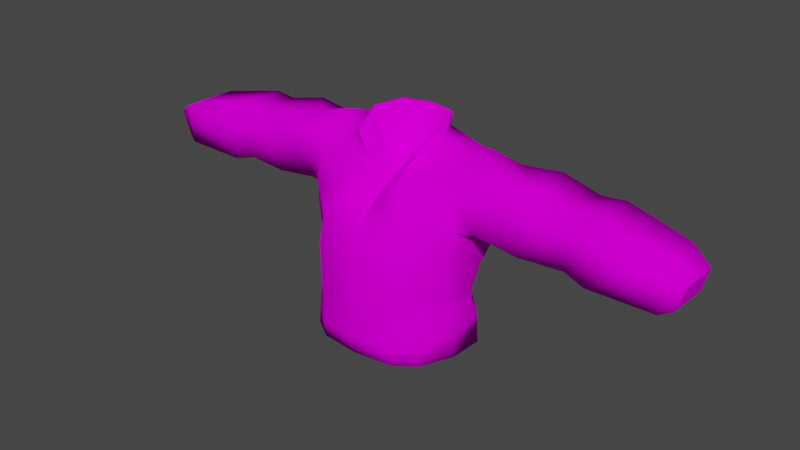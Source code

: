 # Source: blender_rcm_2.blend  (saved by Blender 2.93.21; exported with 4.5.12 LTS)
import bpy
from mathutils import Matrix  # noqa: F401  (used for matrix-valued properties, if any)

bpy.ops.wm.read_factory_settings(use_empty=True)
scene = bpy.context.scene
scene.name = 'Scene'

# ---- collections
col_collection = bpy.data.collections.new('Collection'); scene.collection.children.link(col_collection)

# ---- images (referenced by path relative to the original .blend; pixels are not part of the script)
import os
ASSET_DIR = os.environ.get("B2B_ASSET_DIR", "")  # directory of the original .blend (textures are referenced by path, not embedded)
HERE = os.path.dirname(os.path.abspath(__file__))  # packed textures are extracted next to this script under _unpacked/

def load_image(name, relpath, width, height, colorspace="sRGB"):
    """Load a texture the original file referenced (path relative to the .blend, or extracted next to this script)."""
    p = next((c for c in (os.path.join(HERE, relpath), os.path.join(ASSET_DIR, relpath)) if relpath and os.path.exists(c)), "")
    if p:
        img = bpy.data.images.load(p, check_existing=True)
        img.name = name
    else:  # same state as the original file: an image datablock whose file is absent (Cycles renders it pink)
        img = bpy.data.images.new(name, width, height)
        img.source = "FILE"
        img.filepath = "//" + (relpath or name)
    img.colorspace_settings.name = colorspace
    return img
img_flight_jacket_psd = load_image('Flight Jacket.psd', 'Textures/Flight Jacket.psd', 1024, 1024, 'sRGB')

# ---- materials (node trees are filled in below, after node groups)
mat_07___defaultlll_001 = bpy.data.materials.new('_07___Defaultlll.001')
mat_07___defaultlll_001.use_transparent_shadow = False
mat_07___defaultlll_001.roughness = 0.5
mat_07___defaultlll_001.specular_intensity = 0.0

# ---- material node trees
mat_07___defaultlll_001.use_nodes = True; mat_07___defaultlll_001.node_tree.nodes.clear()
_N = mat_07___defaultlll_001.node_tree.nodes; _L = mat_07___defaultlll_001.node_tree.links
n0 = _N.new('ShaderNodeBsdfPrincipled'); n0.name = 'Principled BSDF'; n0.location = (10, 300)
n0.distribution = 'GGX'
n0.subsurface_method = 'BURLEY'
n0.inputs[3].default_value = 1.45
n0.inputs[13].default_value = 0.0
n0.inputs[27].default_value = (0.0, 0.0, 0.0, 1.0)
n0.inputs[28].default_value = 1.0
n1 = _N.new('ShaderNodeOutputMaterial'); n1.name = 'Material Output'; n1.location = (300, 300)
n2 = _N.new('ShaderNodeNormalMap'); n2.name = 'Normal Map'; n2.location = (-300, -300)
n2.label = 'Normal/Map'
n2.inputs[0].default_value = 0.0
n3 = _N.new('ShaderNodeTexImage'); n3.name = 'Image Texture'; n3.location = (-300, 600)
n3.image = img_flight_jacket_psd
_L.new(n0.outputs[0], n1.inputs[0])
_L.new(n2.outputs[0], n0.inputs[5])
_L.new(n3.outputs[0], n0.inputs[0])
n1.is_active_output = True

# ---- world
world_world = bpy.data.worlds.new('World'); scene.world = world_world
world_world.use_nodes = True; world_world.node_tree.nodes.clear()
_N = world_world.node_tree.nodes; _L = world_world.node_tree.links
n0 = _N.new('ShaderNodeOutputWorld'); n0.name = 'World Output'; n0.location = (300, 300)
n1 = _N.new('ShaderNodeBackground'); n1.name = 'Background'; n1.location = (10, 300)
n1.inputs[0].default_value = (0.05088, 0.05088, 0.05088, 1.0)
_L.new(n1.outputs[0], n0.inputs[0])
n0.is_active_output = True
world_world.color = (0.05088, 0.05088, 0.05088)
world_world.use_sun_shadow = False
world_world.sun_shadow_jitter_overblur = 0.0

# ---- meshes
me_meshid0_name_005 = bpy.data.meshes.new('meshId0_name.005')
me_meshid0_name_005.from_pydata([(0.03535, 0.06606, 0.03878), (0.09566, 0.05287, 0.04046), (0.1043, -0.004602, 0.04076), (0.08869, -0.09802, 0.0545), (0.1014, -0.1265, 0.03957), (0.07775, -0.1351, 0.07117), (0.05729, 0.002529, 0.0809), (0.0511, -0.05866, -0.05833), (0.09652, -0.1337, 0.03282), (0.102, -0.1163, -0.01041), (0.04941, -0.08878, -0.05117), (0.09929, -0.04965, -0.01533), (0.08701, -0.07337, 0.05018), (0.05715, -0.03151, 0.0898), (0.1354, 0.07474, 0.03515), (0.2336, 0.005748, 0.02439), (0.1861, 0.07771, 0.0302), (0.1789, 0.005493, 0.0302), (0.1298, 0.07535, -0.04507), (0.1282, 0.02316, -0.05132), (0.1729, 0.00609, -0.0518), (0.2308, 0.06679, -0.04826), (0.2395, 0.0669, 0.02425), (0.3461, -0.001525, 0.02826), (0.3463, 0.05168, 0.02934), (0.3607, 0.004537, 0.02216), (0.2584, -0.001443, -0.05196), (0.3437, 0.05212, -0.04038), (0.3443, 0.009123, -0.04188), (0.3724, 0.03769, -0.02695), (0.2612, 0.06861, -0.0511), (0.3719, 0.03716, 0.02282), (0.2651, 0.06831, 0.02998), (0.2619, -0.002044, 0.02881), (0.2247, 0.006089, -0.04808), (0.1343, 0.08643, -0.001086), (0.09718, 0.08913, -0.03286), (0.102, 0.09874, 0.0001302), (0.1007, -0.02013, -0.04986), (0.09054, 0.09041, -0.02928), (0.09597, 0.08276, 0.03067), (0.09778, 0.06855, -0.06147), (0.1096, 0.0001505, 0.01028), (0.09614, -0.03707, 0.04469), (0.1058, -0.01339, -0.00955), (0.05715, -0.1163, -0.05664), (0.04348, -0.1328, -0.04951), (0.1223, 0.009454, -0.04026), (0.09189, -0.09871, -0.01022), (0.05099, -0.1012, -0.05555), (-4.547e-06, -0.1028, -0.05746), (0.03779, 0.08616, 0.01268), (0.08682, 0.07614, 0.03052), (0.09117, 0.09453, -0.0003769), (0.1803, 0.07825, -0.05181), (0.1093, 0.01797, -0.05683), (0.111, 0.02067, -0.05503), (0.08498, -0.05788, -0.03706), (0.09355, -0.08065, -0.0092), (0.04745, 0.06828, -0.06151), (0.05939, -0.02607, -0.06851), (0.05964, 0.009332, -0.07391), (0.1086, -0.01587, -0.02846), (0.1097, 4.593e-05, -0.005859), (0.104, -0.0106, 0.02398), (0.1042, 0.0166, 0.04621), (0.106, 0.04938, 0.03865), (0.1207, 0.01291, 0.03031), (0.1108, 0.006029, -0.03776), (0.04477, 0.03972, 0.06557), (0.05408, -0.1031, 0.09109), (0.05388, -0.07282, 0.09222), (-0.08683, 0.07614, 0.03052), (-0.0573, 0.002529, 0.0809), (-0.102, -0.1163, -0.01041), (-0.05111, -0.05866, -0.05833), (-0.05716, -0.1163, -0.05664), (-0.04942, -0.08878, -0.05117), (-0.08499, -0.05788, -0.03706), (-0.08702, -0.07337, 0.05018), (-0.09615, -0.03707, 0.04469), (-0.05716, -0.03151, 0.0898), (-0.2336, 0.005748, 0.02439), (-0.1862, 0.07771, 0.0302), (-0.1789, 0.005493, 0.0302), (-0.1282, 0.02316, -0.05132), (-0.1729, 0.00609, -0.0518), (-0.1299, 0.07535, -0.04507), (-0.1803, 0.07825, -0.05181), (-0.3463, 0.05168, 0.02934), (-0.3461, -0.001525, 0.02826), (-0.3631, 0.008505, -0.02953), (-0.3598, 0.003061, 0.02171), (-0.3437, 0.05212, -0.04038), (-0.2584, -0.001443, -0.05196), (-0.3443, 0.009123, -0.04188), (-0.2612, 0.06861, -0.0511), (-0.2651, 0.06831, 0.02998), (-0.3715, 0.0364, 0.02236), (-0.2395, 0.0669, 0.02425), (-0.2247, 0.006089, -0.04808), (-0.2619, -0.002044, 0.02881), (-0.2308, 0.06679, -0.04826), (-0.09719, 0.08913, -0.03286), (-0.1343, 0.08643, -0.001086), (-0.09055, 0.09041, -0.02928), (-0.09598, 0.08276, 0.03067), (-0.04746, 0.06828, -0.06151), (-4.547e-06, 0.06454, -0.06259), (-0.09779, 0.06855, -0.06147), (-0.1223, 0.009454, -0.04026), (-0.1063, -0.01298, 0.02314), (-0.1014, -0.1265, 0.03957), (-0.0887, -0.09802, 0.0545), (-0.01355, 0.04191, 0.06779), (-4.547e-06, -0.1041, 0.09993), (-4.547e-06, -0.1199, -0.05807), (-0.04349, -0.1328, -0.04951), (-0.0919, -0.09871, -0.01022), (-0.051, -0.1012, -0.05555), (-0.0378, 0.08616, 0.01268), (-0.09118, 0.09453, -0.0003769), (-0.102, 0.09874, 0.0001302), (-0.1354, 0.07474, 0.03515), (-0.0993, -0.04965, -0.01533), (-0.111, 0.02067, -0.05503), (-0.09356, -0.08065, -0.0092), (-0.03303, 0.09918, -0.0412), (-4.547e-06, 0.004359, -0.07632), (-0.05965, 0.009332, -0.07391), (-0.0594, -0.02607, -0.06851), (-4.547e-06, -0.02835, -0.07276), (-0.1007, -0.02013, -0.04986), (-0.1086, -0.01587, -0.02846), (-0.1093, 0.01797, -0.05683), (-0.1078, -0.01578, -0.009563), (-0.1097, 4.593e-05, -0.005859), (-0.1096, 0.0001505, 0.01028), (-0.1043, -0.004602, 0.04076), (-4.547e-06, -0.03128, 0.0973), (-4.547e-06, 0.00255, 0.08919), (-0.04478, 0.03972, 0.06557), (-0.09567, 0.05287, 0.04046), (-0.1004, 0.01802, 0.04467), (-0.1061, 0.04938, 0.03865), (-0.1207, 0.01291, 0.03031), (-0.1108, 0.006029, -0.03776), (-4.547e-06, -0.05847, -0.06309), (-4.547e-06, -0.08913, -0.0556), (-4.547e-06, 0.0978, -0.04867), (-0.05408, -0.1031, 0.09109), (-0.05389, -0.07282, 0.09222), (-4.547e-06, -0.07172, 0.1), (-0.372, 0.03691, -0.02627), (0.3628, 0.004895, -0.03028), (0.04518, -0.1576, -0.05273), (0.09718, -0.1576, 0.02958), (0.07898, -0.1576, 0.07252), (-4.547e-06, -0.1576, -0.05271), (0.05102, -0.1576, 0.09145), (0.03302, 0.09918, -0.0412), (0.04939, 0.0985, -0.00587), (0.03657, 0.1168, -0.0401), (-4.547e-06, 0.1159, -0.05086), (-0.0494, 0.0985, -0.00587), (-0.05245, 0.1136, -0.003403), (0.02228, 0.06669, 0.03907), (-0.03536, 0.06606, 0.03878), (-0.07776, -0.1351, 0.07117), (0.05099, -0.1343, 0.09357), (0.0986, -0.158, -0.0169), (0.09624, -0.1334, -0.01738), (-0.07898, -0.1576, 0.07252), (-0.05103, -0.1576, 0.09145), (-0.09653, -0.1337, 0.03282), (-0.09625, -0.1334, -0.01738), (-0.09719, -0.1576, 0.02958), (-0.09861, -0.158, -0.0169), (-4.547e-06, -0.1328, -0.04953), (-0.04519, -0.1576, -0.05273), (-0.051, -0.1343, 0.09357), (-4.547e-06, -0.1576, 0.09643), (-4.547e-06, -0.1355, 0.0977), (0.0465, 0.09865, -0.006083), (0.03458, 0.1163, -0.03878), (-4.547e-06, 0.09799, -0.04617), (0.03539, 0.0871, 0.0113), (-0.03094, 0.09929, -0.03917), (-0.04651, 0.09865, -0.006083), (-0.04216, 0.09721, 0.03357), (-0.04951, 0.1143, -0.003772), (-0.03658, 0.1168, -0.0401), (-0.03459, 0.1163, -0.03878), (-4.547e-06, 0.1149, -0.04882), (0.0495, 0.1143, -0.003772), (0.05244, 0.1136, -0.003403), (0.04215, 0.09721, 0.03357), (0.04543, 0.09625, 0.03367), (-0.04544, 0.09625, 0.03367), (0.03094, 0.09929, -0.03917), (-4.547e-06, 0.01145, -0.004077), (-0.02229, 0.06669, 0.03907), (-0.0354, 0.0871, 0.0113), (0.01354, 0.04191, 0.06779), (-4.547e-06, -0.01199, 0.04069)], [], [(51, 0, 52), (56, 41, 18, 19), (136, 146, 133, 135), (2, 65, 6), (105, 127, 107, 109), (99, 102, 96, 97), (112, 113, 118, 74), (180, 150, 113, 168), (114, 141, 73, 140), (28, 26, 30, 27), (182, 169, 70, 115), (74, 76, 117, 175), (112, 74, 175, 174), (90, 89, 98, 92), (80, 124, 126, 79), (22, 16, 17, 15), (152, 139, 81, 151), (155, 158, 178, 46), (84, 83, 99, 82), (185, 199, 184, 193), (86, 84, 82, 100), (178, 116, 45, 46), (20, 47, 19), (88, 86, 100, 102), (103, 122, 121, 105), (34, 20, 54, 21), (101, 97, 89, 90), (165, 190, 192, 191), (110, 145, 84, 86), (145, 143, 142, 144), (96, 94, 95, 93), (48, 3, 4, 9), (97, 96, 93, 89), (62, 68, 63, 44), (116, 76, 119, 50), (149, 127, 191, 163), (94, 100, 82, 101), (15, 34, 26, 33), (6, 13, 43, 2), (31, 24, 23, 25), (59, 160, 39, 41), (105, 121, 164, 127), (52, 1, 40), (106, 123, 144, 142), (107, 129, 134, 109), (41, 56, 55), (62, 11, 57, 38), (41, 39, 36), (125, 85, 87, 109), (41, 36, 18), (68, 47, 42), (67, 42, 47), (53, 39, 160, 161), (42, 67, 65), (43, 64, 2), (11, 62, 44), (4, 3, 5), (5, 8, 4), (174, 175, 177, 176), (150, 180, 182, 115), (76, 116, 178, 117), (29, 31, 25, 154), (59, 41, 55, 61), (8, 5, 157, 156), (50, 119, 77, 148), (121, 72, 120, 164), (77, 126, 78, 75), (123, 106, 122, 104), (14, 16, 35), (57, 11, 58), (56, 68, 55), (78, 124, 133, 132), (108, 107, 127, 149), (131, 130, 129, 128), (154, 28, 27, 29), (55, 68, 38), (62, 38, 68), (65, 1, 69, 6), (42, 64, 63), (44, 63, 64), (95, 90, 92, 91), (150, 151, 79, 113), (80, 81, 73, 138), (67, 14, 66), (47, 68, 19), (56, 19, 68), (75, 147, 148, 77), (115, 152, 151, 150), (63, 68, 42), (120, 72, 167), (0, 69, 1, 52), (138, 73, 143), (106, 72, 121, 122), (134, 129, 130, 132), (48, 9, 45, 49), (93, 95, 91, 153), (59, 108, 149, 160), (182, 180, 173, 181), (49, 45, 116, 50), (60, 7, 147, 131), (25, 23, 28, 154), (167, 141, 114, 201), (58, 10, 7, 57), (15, 17, 20, 34), (71, 12, 43, 13), (140, 73, 81, 139), (17, 16, 14, 67), (27, 30, 32, 24), (67, 47, 20, 17), (80, 79, 151, 81), (110, 86, 85), (54, 20, 19, 18), (10, 49, 50, 148), (18, 35, 16, 54), (21, 54, 16, 22), (83, 88, 102, 99), (104, 87, 88, 83), (23, 33, 26, 28), (120, 198, 165, 164), (94, 101, 90, 95), (88, 87, 85, 86), (24, 32, 33, 23), (3, 70, 169, 5), (30, 21, 22, 32), (32, 22, 15, 33), (76, 74, 118, 119), (30, 26, 34, 21), (18, 36, 37, 35), (53, 37, 36, 39), (38, 57, 7, 60), (124, 80, 111, 135), (193, 184, 162, 163), (72, 106, 142), (125, 109, 134), (171, 9, 4, 8), (61, 128, 108, 59), (105, 109, 103), (103, 109, 87), (29, 27, 24, 31), (145, 110, 137), (146, 137, 110), (119, 118, 126, 77), (145, 137, 143), (111, 80, 138), (133, 124, 135), (113, 112, 168), (174, 168, 112), (203, 69, 0, 166), (161, 160, 162, 195), (6, 69, 203, 140), (12, 71, 70, 3), (58, 12, 3, 48), (58, 48, 49, 10), (195, 194, 196, 197), (37, 40, 14, 35), (53, 52, 40, 37), (83, 84, 145, 123), (83, 123, 104), (124, 78, 126), (146, 125, 134), (52, 53, 161, 51), (64, 43, 11, 44), (115, 70, 71, 152), (60, 61, 55, 38), (133, 146, 132), (134, 132, 146), (89, 93, 153, 98), (135, 111, 136), (137, 136, 111), (143, 137, 138), (111, 138, 137), (13, 6, 140, 139), (108, 128, 129, 107), (1, 65, 67, 66), (123, 145, 144), (125, 146, 85), (110, 85, 146), (13, 139, 152, 71), (58, 11, 43, 12), (146, 136, 137), (61, 60, 131, 128), (153, 91, 92, 98), (179, 158, 177), (177, 158, 176), (176, 158, 172), (172, 158, 173), (173, 158, 181), (155, 170, 158), (170, 156, 158), (156, 157, 158), (157, 159, 158), (158, 159, 181), (191, 127, 164, 165), (122, 103, 87, 104), (186, 196, 194, 183), (197, 166, 51), (100, 94, 96, 102), (163, 162, 160, 149), (195, 197, 51, 161), (201, 198, 120), (51, 166, 0), (120, 167, 201), (159, 157, 5, 169), (172, 173, 180, 168), (168, 174, 176, 172), (179, 177, 175, 117), (75, 78, 132, 130), (170, 155, 46, 171), (141, 142, 143, 73), (171, 8, 156, 170), (113, 79, 126, 118), (169, 182, 181, 159), (142, 141, 167, 72), (117, 178, 158, 179), (188, 187, 192, 190), (193, 192, 187, 185), (190, 189, 202, 188), (166, 196, 186), (147, 75, 130, 131), (82, 99, 97, 101), (46, 45, 9, 171), (189, 201, 202), (194, 184, 199, 183), (184, 194, 195, 162), (65, 2, 64, 42), (191, 192, 193, 163), (66, 14, 40, 1), (165, 198, 189, 190), (166, 197, 196), (198, 201, 189), (187, 188, 200), (185, 187, 200), (199, 185, 200), (183, 199, 200), (186, 183, 200), (166, 186, 200), (188, 202, 200), (200, 202, 201), (148, 147, 7, 10), (201, 114, 204, 200), (140, 203, 204), (114, 140, 204), (203, 166, 200, 204)])
me_meshid0_name_005.polygons.foreach_set('use_smooth', [True] * 243)
_k = set([(25, 31), (25, 154), (29, 31), (29, 154), (91, 92), (91, 153), (92, 98), (98, 153), (136, 137), (136, 146), (137, 146), (183, 194), (183, 199), (184, 194), (184, 199), (187, 188), (187, 192), (188, 190), (190, 192)])
me_meshid0_name_005.attributes.new('sharp_edge', 'BOOLEAN', 'EDGE').data.foreach_set('value', [ (min(e.vertices), max(e.vertices)) in _k for e in me_meshid0_name_005.edges])
me_meshid0_name_005.materials.append(mat_07___defaultlll_001)
me_meshid0_name_005.use_remesh_fix_poles = True
me_meshid0_name_005.use_remesh_preserve_attributes = False
me_meshid0_name_005.update()
me_meshid0_name_005.normals_split_custom_set([tuple(v) for v in zip(*[iter([0.7794, 0.2753, 0.5628, 0.05523, 0.7357, 0.675, -0.1315, 0.6728, 0.728, 0.6181, -0.229, -0.752, 0.2122, 0.4175, -0.8836, 0.184, 0.671, -0.7183, 0.06901, -0.2757, -0.9588, -0.9905, -0.1354, 0.02305, -0.7399, -0.5998, -0.3046, -0.9589, -0.2471, -0.1392, -0.9791, -0.1955, 0.05574, 0.9006, -0.1348, 0.4132, 0.6386, -0.01955, 0.7693, 0.39, 0.2444, 0.8878, 0.01179, 0.9315, -0.3634, -0.3763, 0.4074, -0.8321, -0.09617, 0.4204, -0.9022, -0.2122, 0.4175, -0.8836, -0.01657, 0.7164, 0.6975, -0.04591, 0.6887, -0.7236, -0.0516, 0.7145, -0.6977, 0.004605, 0.7073, 0.7069, -0.9531, -0.1546, 0.2602, -0.884, 0.1156, 0.453, -0.8959, 0.2609, -0.3595, -0.9489, 0.02785, -0.3144, -0.3809, -0.004213, 0.9246, -0.4676, 0.02892, 0.8835, -0.884, 0.1156, 0.453, -0.7607, 0.001456, 0.6491, 0.5428, 0.588, 0.5997, -0.2019, 0.5218, 0.8288, -0.3981, 0.2458, 0.8838, -2.11e-08, 0.4579, 0.889, 0.2705, -0.5833, -0.7659, -0.05788, -0.7001, -0.7117, 0.0516, 0.7145, -0.6977, 0.3865, 0.647, -0.6572, -4.772e-09, -0.03882, 0.9992, 0.3809, -0.004213, 0.9246, 0.4676, 0.02892, 0.8835, -4.566e-08, -0.01045, 0.9999, -0.9489, 0.02785, -0.3144, -0.4587, -0.06178, -0.8865, -0.2657, -0.1858, -0.946, -0.8409, -0.1615, -0.5165, -0.9531, -0.1546, 0.2602, -0.9489, 0.02785, -0.3144, -0.8409, -0.1615, -0.5165, -0.9514, -0.2623, 0.1611, -0.1778, -0.725, 0.6654, -0.3294, 0.6498, 0.685, -0.8313, 0.2732, 0.484, -0.5941, -0.6652, 0.4523, -0.899, -0.1209, 0.4208, -0.9447, -0.297, -0.1389, -0.9521, -0.1213, -0.2806, -0.9163, -0.04856, 0.3975, 0.01657, 0.7164, 0.6975, 0.1403, 0.7058, 0.6944, 0.01962, -0.7172, 0.6966, -0.1208, -0.6976, 0.7062, -2.406e-08, 0.01963, 0.9998, -7.263e-09, 0.1498, 0.9887, -0.4645, 0.07871, 0.8821, -0.4724, 0.01279, 0.8813, 0.2274, -0.5999, -0.7671, -1.218e-08, -0.6601, -0.7512, 1.248e-09, -0.186, -0.9825, 0.2657, -0.1858, -0.946, -0.01962, -0.7172, 0.6966, -0.1403, 0.7058, 0.6944, -0.01657, 0.7164, 0.6975, 0.1208, -0.6976, 0.7062, 0.0, 0.2681, 0.9634, -0.5927, 0.2883, 0.7521, -0.3698, 0.7741, 0.5138, 1.277e-07, 0.652, 0.7582, 0.0467, -0.6996, -0.713, -0.01962, -0.7172, 0.6966, 0.1208, -0.6976, 0.7062, 0.09124, -0.6975, -0.7107, 1.248e-09, -0.186, -0.9825, 1.555e-08, -0.2296, -0.9733, 0.4587, -0.06178, -0.8865, 0.2657, -0.1858, -0.946, -0.0467, -0.6996, -0.713, 0.02136, -0.8822, -0.4704, 0.06901, -0.2757, -0.9588, -0.09968, 0.6976, -0.7095, 0.0467, -0.6996, -0.713, 0.09124, -0.6975, -0.7107, -0.04591, 0.6887, -0.7236, -0.02351, 0.9012, -0.4328, -0.005216, 0.9969, 0.07876, 0.1583, 0.9712, 0.178, 0.01179, 0.9315, -0.3634, -0.09124, -0.6975, -0.7107, -0.0467, -0.6996, -0.713, 0.09968, 0.6976, -0.7095, 0.04591, 0.6887, -0.7236, 0.1134, -0.7283, 0.6758, 0.004605, 0.7073, 0.7069, -0.3294, 0.6498, 0.685, -0.1778, -0.725, 0.6654, -0.8518, 0.5175, 0.08108, 0.4217, 0.8676, 0.2635, 0.3698, 0.7742, 0.5137, -0.5765, 0.6283, -0.5225, -0.02136, -0.8822, -0.4704, -0.2257, -0.6704, 0.7068, -0.01962, -0.7172, 0.6966, 0.0467, -0.6996, -0.713, -0.2257, -0.6704, 0.7068, -0.6055, 0.03795, 0.7949, -0.2113, 0.3469, 0.9138, -0.2525, 0.07136, 0.965, -0.0516, 0.7145, -0.6977, 0.05788, -0.7001, -0.7117, -0.2829, -0.5926, -0.7542, -0.3973, 0.6438, -0.654, 0.8959, 0.2609, -0.3595, 0.884, 0.1156, 0.453, 0.9531, -0.1546, 0.2602, 0.9489, 0.02785, -0.3144, 0.004605, 0.7073, 0.7069, -0.0516, 0.7145, -0.6977, -0.3973, 0.6438, -0.654, -0.3294, 0.6498, 0.685, 0.9609, -0.2576, -0.1012, 0.7365, -0.6077, -0.2971, 0.979, -0.2001, 0.03814, 0.9732, -0.2091, 0.09534, 1.555e-08, -0.2296, -0.9733, -0.4587, -0.06178, -0.8865, -0.3577, 0.1986, -0.9125, -5.369e-09, 0.1457, -0.9893, -2.789e-08, 0.2373, -0.9714, -0.3763, 0.4074, -0.8321, -0.5765, 0.6283, -0.5225, 9.557e-08, 0.7366, -0.6764, 0.05788, -0.7001, -0.7117, 0.09124, -0.6975, -0.7107, 0.1208, -0.6976, 0.7062, 0.1134, -0.7283, 0.6758, -0.1208, -0.6976, 0.7062, -0.09124, -0.6975, -0.7107, -0.05788, -0.7001, -0.7117, -0.1134, -0.7283, 0.6758, 0.39, 0.2444, 0.8878, 0.4645, 0.07871, 0.8821, 0.9071, -0.109, 0.4065, 0.9006, -0.1348, 0.4132, 0.8197, 0.2899, 0.4939, 0.3154, 0.6533, 0.6883, 0.1433, -0.7376, 0.6599, 0.5729, -0.6485, 0.5013, 0.09617, 0.4204, -0.9022, 0.3763, 0.4074, -0.8321, -0.01179, 0.9315, -0.3634, 0.2122, 0.4175, -0.8836, 0.01179, 0.9315, -0.3634, 0.1583, 0.9712, 0.178, -0.8222, 0.5674, 0.04476, -0.3763, 0.4074, -0.8321, -0.1315, 0.6728, 0.728, 0.2187, 0.37, 0.9029, -0.1446, 0.7048, 0.6945, 0.1446, 0.7048, 0.6945, -0.09997, 0.5224, 0.8468, -0.2525, 0.07136, 0.965, -0.2113, 0.3469, 0.9138, -0.09617, 0.4204, -0.9022, -0.168, -0.009115, -0.9857, -0.6589, -0.1434, -0.7385, -0.2122, 0.4175, -0.8836, 0.2122, 0.4175, -0.8836, 0.6181, -0.229, -0.752, 0.6589, -0.1434, -0.7385, 0.9609, -0.2576, -0.1012, 0.9517, -0.2778, -0.1304, 0.6783, -0.3884, -0.6238, 0.7067, -0.332, -0.6248, 0.2122, 0.4175, -0.8836, -0.01179, 0.9315, -0.3634, 0.02351, 0.9012, -0.4328, -0.6181, -0.229, -0.752, -0.06901, -0.2757, -0.9588, -0.184, 0.671, -0.7183, -0.2122, 0.4175, -0.8836, 0.2122, 0.4175, -0.8836, 0.02351, 0.9012, -0.4328, 0.184, 0.671, -0.7183, 0.7365, -0.6077, -0.2971, 0.02136, -0.8822, -0.4704, 0.8201, -0.5658, 0.08531, 0.2811, -0.6688, 0.6882, 0.8201, -0.5658, 0.08531, 0.02136, -0.8822, -0.4704, -0.1583, 0.9712, 0.178, -0.01179, 0.9315, -0.3634, 0.3763, 0.4074, -0.8321, 0.8222, 0.5674, 0.04476, 0.8201, -0.5658, 0.08531, 0.2811, -0.6688, 0.6882, 0.6386, -0.01955, 0.7693, 0.9071, -0.109, 0.4065, 0.9734, -0.2067, 0.0991, 0.9006, -0.1348, 0.4132, 0.9517, -0.2778, -0.1304, 0.9609, -0.2576, -0.1012, 0.9732, -0.2091, 0.09534, 0.9531, -0.1546, 0.2602, 0.884, 0.1156, 0.453, 0.7607, 0.001456, 0.6491, 0.7607, 0.001456, 0.6491, 0.9514, -0.2623, 0.1611, 0.9531, -0.1546, 0.2602, -0.9514, -0.2623, 0.1611, -0.8409, -0.1615, -0.5165, -0.7227, -0.5841, -0.3695, -0.7435, -0.6508, 0.1539, -0.4676, 0.02892, 0.8835, -0.3809, -0.004213, 0.9246, -4.772e-09, -0.03882, 0.9992, -4.566e-08, -0.01045, 0.9999, -0.4587, -0.06178, -0.8865, 1.555e-08, -0.2296, -0.9733, 1.248e-09, -0.186, -0.9825, -0.2657, -0.1858, -0.946, 0.9521, -0.3049, 0.02228, 0.9521, -0.3049, 0.02228, 0.9521, -0.3049, 0.02228, 0.9521, -0.3049, 0.02228, 0.09617, 0.4204, -0.9022, 0.2122, 0.4175, -0.8836, 0.6589, -0.1434, -0.7385, 0.168, -0.009115, -0.9857, 0.9514, -0.2623, 0.1611, 0.7607, 0.001456, 0.6491, 0.5957, -0.6447, 0.479, 0.7435, -0.6508, 0.1539, -5.369e-09, 0.1457, -0.9893, -0.3577, 0.1986, -0.9125, -0.4079, -0.0594, -0.9111, -2.301e-08, 0.000383, -1.0, 0.1583, 0.9712, 0.178, 0.1315, 0.6728, 0.728, -0.7794, 0.2753, 0.5628, -0.8222, 0.5674, 0.04476, -0.4079, -0.0594, -0.9111, -0.9521, -0.1213, -0.2806, -0.6783, -0.3884, -0.6238, -0.3094, -0.3459, -0.8858, -0.09997, 0.5224, 0.8468, 0.1446, 0.7048, 0.6945, -0.005216, 0.9969, 0.07876, -0.1681, 0.9845, 0.05053, 0.09997, 0.5224, 0.8468, 0.1403, 0.7058, 0.6944, 0.1681, 0.9845, 0.05053, 0.6783, -0.3884, -0.6238, 0.9517, -0.2778, -0.1304, 0.9521, -0.1213, -0.2806, 0.6181, -0.229, -0.752, 0.7365, -0.6077, -0.2971, 0.6589, -0.1434, -0.7385, -0.6783, -0.3884, -0.6238, -0.9447, -0.297, -0.1389, -0.9589, -0.2471, -0.1392, -0.7067, -0.332, -0.6248, -3.297e-09, 0.3451, -0.9386, -0.09617, 0.4204, -0.9022, -0.3763, 0.4074, -0.8321, -2.789e-08, 0.2373, -0.9714, 7.201e-09, -0.2234, -0.9747, -0.2651, -0.2733, -0.9247, -0.168, -0.009115, -0.9857, 1.331e-08, 0.03383, -0.9994, 0.6162, -0.6613, -0.4277, 0.2705, -0.5833, -0.7659, 0.3865, 0.647, -0.6572, 0.8648, 0.3224, -0.3848, 0.6589, -0.1434, -0.7385, 0.7365, -0.6077, -0.2971, 0.7067, -0.332, -0.6248, 0.9609, -0.2576, -0.1012, 0.7067, -0.332, -0.6248, 0.7365, -0.6077, -0.2971, 0.6386, -0.01955, 0.7693, 0.2187, 0.37, 0.9029, 0.1929, 0.5274, 0.8274, 0.39, 0.2444, 0.8878, 0.8201, -0.5658, 0.08531, 0.9734, -0.2067, 0.0991, 0.979, -0.2001, 0.03814, 0.9732, -0.2091, 0.09534, 0.979, -0.2001, 0.03814, 0.9734, -0.2067, 0.0991, -0.2829, -0.5926, -0.7542, -0.1778, -0.725, 0.6654, -0.5941, -0.6652, 0.4523, -0.6516, -0.6126, -0.4473, -0.4676, 0.02892, 0.8835, -0.4724, 0.01279, 0.8813, -0.9163, -0.04856, 0.3975, -0.884, 0.1156, 0.453, -0.899, -0.1209, 0.4208, -0.4645, 0.07871, 0.8821, -0.3981, 0.2458, 0.8838, -0.8931, -0.01133, 0.4498, 0.2811, -0.6688, 0.6882, 0.09997, 0.5224, 0.8468, 0.2902, 0.1004, 0.9517, 0.02136, -0.8822, -0.4704, 0.7365, -0.6077, -0.2971, 0.06901, -0.2757, -0.9588, 0.6181, -0.229, -0.752, 0.06901, -0.2757, -0.9588, 0.7365, -0.6077, -0.2971, -0.3094, -0.3459, -0.8858, -1.902e-08, -0.2751, -0.9614, -2.301e-08, 0.000383, -1.0, -0.4079, -0.0594, -0.9111, -4.566e-08, -0.01045, 0.9999, -2.406e-08, 0.01963, 0.9998, -0.4724, 0.01279, 0.8813, -0.4676, 0.02892, 0.8835, 0.979, -0.2001, 0.03814, 0.7365, -0.6077, -0.2971, 0.8201, -0.5658, 0.08531, -0.7794, 0.2753, 0.5628, 0.1315, 0.6728, 0.728, -0.05523, 0.7357, 0.675, 0.05523, 0.7357, 0.675, 0.1929, 0.5274, 0.8274, 0.2187, 0.37, 0.9029, -0.1315, 0.6728, 0.728, -0.8931, -0.01133, 0.4498, -0.3981, 0.2458, 0.8838, -0.6055, 0.03795, 0.7949, 0.1446, 0.7048, 0.6945, 0.1315, 0.6728, 0.728, 0.1583, 0.9712, 0.178, -0.005216, 0.9969, 0.07876, -0.6589, -0.1434, -0.7385, -0.168, -0.009115, -0.9857, -0.2651, -0.2733, -0.9247, -0.7067, -0.332, -0.6248, 0.8959, 0.2609, -0.3595, 0.9489, 0.02785, -0.3144, 0.4587, -0.06178, -0.8865, 0.3577, 0.1986, -0.9125, -0.3973, 0.6438, -0.654, -0.2829, -0.5926, -0.7542, -0.6516, -0.6126, -0.4473, -0.8743, 0.308, -0.3752, 0.09617, 0.4204, -0.9022, -3.297e-09, 0.3451, -0.9386, -2.789e-08, 0.2373, -0.9714, 0.3763, 0.4074, -0.8321, -4.772e-09, -0.03882, 0.9992, -0.3809, -0.004213, 0.9246, -0.2716, -0.6694, 0.6914, 1.335e-08, -0.7126, 0.7015, 0.3577, 0.1986, -0.9125, 0.4587, -0.06178, -0.8865, 1.555e-08, -0.2296, -0.9733, -5.369e-09, 0.1457, -0.9893, 0.2651, -0.2733, -0.9247, 0.3094, -0.3459, -0.8858, -1.902e-08, -0.2751, -0.9614, 7.201e-09, -0.2234, -0.9747, 0.5729, -0.6485, 0.5013, 0.1433, -0.7376, 0.6599, 0.2705, -0.5833, -0.7659, 0.6162, -0.6613, -0.4277, -0.05523, 0.7357, 0.675, -0.2019, 0.5218, 0.8288, 0.5428, 0.588, 0.5997, 0.5791, 0.7049, 0.4097, 0.9521, -0.1213, -0.2806, 0.4079, -0.0594, -0.9111, 0.3094, -0.3459, -0.8858, 0.6783, -0.3884, -0.6238, -0.1208, -0.6976, 0.7062, 0.01962, -0.7172, 0.6966, -0.0467, -0.6996, -0.713, -0.09124, -0.6975, -0.7107, 0.4724, 0.01279, 0.8813, 0.9163, -0.04856, 0.3975, 0.9071, -0.109, 0.4065, 0.4645, 0.07871, 0.8821, -2.11e-08, 0.4579, 0.889, -0.3981, 0.2458, 0.8838, -0.4645, 0.07871, 0.8821, -7.263e-09, 0.1498, 0.9887, 0.01962, -0.7172, 0.6966, 0.1403, 0.7058, 0.6944, 0.09997, 0.5224, 0.8468, 0.2811, -0.6688, 0.6882, 0.3865, 0.647, -0.6572, 0.0516, 0.7145, -0.6977, -0.004605, 0.7073, 0.7069, 0.3154, 0.6533, 0.6883, 0.2811, -0.6688, 0.6882, 0.02136, -0.8822, -0.4704, -0.0467, -0.6996, -0.713, 0.01962, -0.7172, 0.6966, -0.899, -0.1209, 0.4208, -0.9163, -0.04856, 0.3975, -0.4724, 0.01279, 0.8813, -0.4645, 0.07871, 0.8821, -0.02136, -0.8822, -0.4704, 0.0467, -0.6996, -0.713, -0.06901, -0.2757, -0.9588, 0.09968, 0.6976, -0.7095, -0.0467, -0.6996, -0.713, 0.06901, -0.2757, -0.9588, 0.184, 0.671, -0.7183, 0.4079, -0.0594, -0.9111, 0.3577, 0.1986, -0.9125, -5.369e-09, 0.1457, -0.9893, -2.301e-08, 0.000383, -1.0, 0.184, 0.671, -0.7183, 0.1681, 0.9845, 0.05053, 0.1403, 0.7058, 0.6944, 0.09968, 0.6976, -0.7095, 0.04591, 0.6887, -0.7236, 0.09968, 0.6976, -0.7095, 0.1403, 0.7058, 0.6944, 0.01657, 0.7164, 0.6975, -0.1403, 0.7058, 0.6944, -0.09968, 0.6976, -0.7095, -0.04591, 0.6887, -0.7236, -0.01657, 0.7164, 0.6975, -0.1681, 0.9845, 0.05053, -0.184, 0.671, -0.7183, -0.09968, 0.6976, -0.7095, -0.1403, 0.7058, 0.6944, 0.1433, -0.7376, 0.6599, -0.1134, -0.7283, 0.6758, -0.05788, -0.7001, -0.7117, 0.2705, -0.5833, -0.7659, -0.7794, 0.2753, 0.5628, -0.7305, 0.1464, 0.667, -0.8518, 0.5175, 0.08108, -0.8222, 0.5674, 0.04476, 0.05788, -0.7001, -0.7117, 0.1134, -0.7283, 0.6758, -0.1778, -0.725, 0.6654, -0.2829, -0.5926, -0.7542, -0.09968, 0.6976, -0.7095, -0.184, 0.671, -0.7183, -0.06901, -0.2757, -0.9588, 0.0467, -0.6996, -0.713, 0.3154, 0.6533, 0.6883, -0.004605, 0.7073, 0.7069, -0.1134, -0.7283, 0.6758, 0.1433, -0.7376, 0.6599, 0.884, 0.1156, 0.453, 0.4676, 0.02892, 0.8835, 0.3809, -0.004213, 0.9246, 0.7607, 0.001456, 0.6491, 0.0516, 0.7145, -0.6977, 0.04591, 0.6887, -0.7236, 0.01657, 0.7164, 0.6975, -0.004605, 0.7073, 0.7069, -0.004605, 0.7073, 0.7069, 0.01657, 0.7164, 0.6975, -0.1208, -0.6976, 0.7062, -0.1134, -0.7283, 0.6758, -0.4587, -0.06178, -0.8865, -0.9489, 0.02785, -0.3144, -0.8959, 0.2609, -0.3595, -0.3577, 0.1986, -0.9125, 0.0516, 0.7145, -0.6977, -0.05788, -0.7001, -0.7117, -0.09124, -0.6975, -0.7107, 0.04591, 0.6887, -0.7236, 0.184, 0.671, -0.7183, 0.02351, 0.9012, -0.4328, 0.005216, 0.9969, 0.07876, 0.1681, 0.9845, 0.05053, -0.1583, 0.9712, 0.178, 0.005216, 0.9969, 0.07876, 0.02351, 0.9012, -0.4328, -0.01179, 0.9315, -0.3634, 0.7067, -0.332, -0.6248, 0.6783, -0.3884, -0.6238, 0.3094, -0.3459, -0.8858, 0.2651, -0.2733, -0.9247, -0.9447, -0.297, -0.1389, -0.899, -0.1209, 0.4208, -0.972, -0.1957, 0.1299, -0.9791, -0.1955, 0.05574, 1.277e-07, 0.652, 0.7582, -0.3698, 0.7741, 0.5138, 0.5765, 0.6283, -0.5225, 9.557e-08, 0.7366, -0.6764, 0.1315, 0.6728, 0.728, 0.1446, 0.7048, 0.6945, -0.2113, 0.3469, 0.9138, -0.6181, -0.229, -0.752, -0.2122, 0.4175, -0.8836, -0.6589, -0.1434, -0.7385, 0.8409, -0.1615, -0.5165, 0.9489, 0.02785, -0.3144, 0.9531, -0.1546, 0.2602, 0.9514, -0.2623, 0.1611, 0.168, -0.009115, -0.9857, 1.331e-08, 0.03383, -0.9994, -3.297e-09, 0.3451, -0.9386, 0.09617, 0.4204, -0.9022, 0.01179, 0.9315, -0.3634, -0.2122, 0.4175, -0.8836, -0.02351, 0.9012, -0.4328, -0.02351, 0.9012, -0.4328, -0.2122, 0.4175, -0.8836, -0.184, 0.671, -0.7183, 0.8648, 0.3224, -0.3848, 0.3865, 0.647, -0.6572, 0.3154, 0.6533, 0.6883, 0.8197, 0.2899, 0.4939, -0.2257, -0.6704, 0.7068, -0.02136, -0.8822, -0.4704, -0.8761, -0.4698, 0.1079, -0.7399, -0.5998, -0.3046, -0.8761, -0.4698, 0.1079, -0.02136, -0.8822, -0.4704, -0.3577, 0.1986, -0.9125, -0.8959, 0.2609, -0.3595, -0.9521, -0.1213, -0.2806, -0.4079, -0.0594, -0.9111, -0.2257, -0.6704, 0.7068, -0.8761, -0.4698, 0.1079, -0.6055, 0.03795, 0.7949, -0.972, -0.1957, 0.1299, -0.899, -0.1209, 0.4208, -0.8931, -0.01133, 0.4498, -0.9589, -0.2471, -0.1392, -0.9447, -0.297, -0.1389, -0.9791, -0.1955, 0.05574, -0.884, 0.1156, 0.453, -0.9531, -0.1546, 0.2602, -0.7607, 0.001456, 0.6491, -0.9514, -0.2623, 0.1611, -0.7607, 0.001456, 0.6491, -0.9531, -0.1546, 0.2602, -0.5428, 0.588, 0.5997, 0.1929, 0.5274, 0.8274, 0.05523, 0.7357, 0.675, -0.5791, 0.7049, 0.4097, 0.8222, 0.5674, 0.04476, 0.3763, 0.4074, -0.8321, 0.5765, 0.6283, -0.5225, 0.8518, 0.5175, 0.08108, 0.39, 0.2444, 0.8878, 0.1929, 0.5274, 0.8274, -0.5428, 0.588, 0.5997, -2.11e-08, 0.4579, 0.889, 0.9163, -0.04856, 0.3975, 0.4724, 0.01279, 0.8813, 0.4676, 0.02892, 0.8835, 0.884, 0.1156, 0.453, 0.9521, -0.1213, -0.2806, 0.9163, -0.04856, 0.3975, 0.884, 0.1156, 0.453, 0.8959, 0.2609, -0.3595, 0.9521, -0.1213, -0.2806, 0.8959, 0.2609, -0.3595, 0.3577, 0.1986, -0.9125, 0.4079, -0.0594, -0.9111, 0.8518, 0.5175, 0.08108, -0.4217, 0.8676, 0.2636, -0.3911, 0.6861, 0.6135, 0.7305, 0.1464, 0.667, 0.005216, 0.9969, 0.07876, -0.1446, 0.7048, 0.6945, 0.09997, 0.5224, 0.8468, 0.1681, 0.9845, 0.05053, -0.1583, 0.9712, 0.178, -0.1315, 0.6728, 0.728, -0.1446, 0.7048, 0.6945, 0.005216, 0.9969, 0.07876, -0.1403, 0.7058, 0.6944, -0.01962, -0.7172, 0.6966, -0.2257, -0.6704, 0.7068, -0.09997, 0.5224, 0.8468, -0.1403, 0.7058, 0.6944, -0.09997, 0.5224, 0.8468, -0.1681, 0.9845, 0.05053, -0.9447, -0.297, -0.1389, -0.6783, -0.3884, -0.6238, -0.9521, -0.1213, -0.2806, -0.7399, -0.5998, -0.3046, -0.6181, -0.229, -0.752, -0.6589, -0.1434, -0.7385, -0.1315, 0.6728, 0.728, -0.1583, 0.9712, 0.178, 0.8222, 0.5674, 0.04476, 0.7794, 0.2753, 0.5628, 0.9734, -0.2067, 0.0991, 0.9071, -0.109, 0.4065, 0.9517, -0.2778, -0.1304, 0.9732, -0.2091, 0.09534, -4.566e-08, -0.01045, 0.9999, 0.4676, 0.02892, 0.8835, 0.4724, 0.01279, 0.8813, -2.406e-08, 0.01963, 0.9998, 0.2651, -0.2733, -0.9247, 0.168, -0.009115, -0.9857, 0.6589, -0.1434, -0.7385, 0.7067, -0.332, -0.6248, -0.9589, -0.2471, -0.1392, -0.7399, -0.5998, -0.3046, -0.7067, -0.332, -0.6248, -0.6589, -0.1434, -0.7385, -0.7067, -0.332, -0.6248, -0.7399, -0.5998, -0.3046, -0.3294, 0.6498, 0.685, -0.3973, 0.6438, -0.654, -0.8743, 0.308, -0.3752, -0.8313, 0.2732, 0.484, -0.9791, -0.1955, 0.05574, -0.972, -0.1957, 0.1299, -0.9905, -0.1354, 0.02305, -0.8761, -0.4698, 0.1079, -0.9905, -0.1354, 0.02305, -0.972, -0.1957, 0.1299, -0.6055, 0.03795, 0.7949, -0.8761, -0.4698, 0.1079, -0.8931, -0.01133, 0.4498, -0.972, -0.1957, 0.1299, -0.8931, -0.01133, 0.4498, -0.8761, -0.4698, 0.1079, 0.4645, 0.07871, 0.8821, 0.39, 0.2444, 0.8878, -2.11e-08, 0.4579, 0.889, -7.263e-09, 0.1498, 0.9887, -3.297e-09, 0.3451, -0.9386, 1.331e-08, 0.03383, -0.9994, -0.168, -0.009115, -0.9857, -0.09617, 0.4204, -0.9022, 0.2187, 0.37, 0.9029, 0.6386, -0.01955, 0.7693, 0.2811, -0.6688, 0.6882, 0.2902, 0.1004, 0.9517, -0.09997, 0.5224, 0.8468, -0.2257, -0.6704, 0.7068, -0.2525, 0.07136, 0.965, -0.6181, -0.229, -0.752, -0.7399, -0.5998, -0.3046, -0.06901, -0.2757, -0.9588, -0.02136, -0.8822, -0.4704, -0.06901, -0.2757, -0.9588, -0.7399, -0.5998, -0.3046, 0.4645, 0.07871, 0.8821, -7.263e-09, 0.1498, 0.9887, -2.406e-08, 0.01963, 0.9998, 0.4724, 0.01279, 0.8813, 0.9521, -0.1213, -0.2806, 0.9517, -0.2778, -0.1304, 0.9071, -0.109, 0.4065, 0.9163, -0.04856, 0.3975, -0.9907, -0.1359, 0.008682, -0.9907, -0.1359, 0.008682, -0.9907, -0.1359, 0.008682, 0.168, -0.009115, -0.9857, 0.2651, -0.2733, -0.9247, 7.201e-09, -0.2234, -0.9747, 1.331e-08, 0.03383, -0.9994, -0.9487, -0.3156, 0.01687, -0.9487, -0.3156, 0.01687, -0.9487, -0.3156, 0.01687, -0.9487, -0.3156, 0.01687, -0.2274, -0.5999, -0.7671, -1.218e-08, -0.6601, -0.7512, -0.7227, -0.5841, -0.3695, -0.7227, -0.5841, -0.3695, -1.218e-08, -0.6601, -0.7512, -0.7435, -0.6508, 0.1539, -0.7435, -0.6508, 0.1539, -1.218e-08, -0.6601, -0.7512, -0.5957, -0.6447, 0.479, -0.5957, -0.6447, 0.479, -1.218e-08, -0.6601, -0.7512, -0.2716, -0.6694, 0.6914, -0.2716, -0.6694, 0.6914, -1.218e-08, -0.6601, -0.7512, 1.335e-08, -0.7126, 0.7015, 0.2274, -0.5999, -0.7671, 0.7227, -0.5841, -0.3695, -1.218e-08, -0.6601, -0.7512, 0.7227, -0.5841, -0.3695, 0.7435, -0.6508, 0.1539, -1.218e-08, -0.6601, -0.7512, 0.7435, -0.6508, 0.1539, 0.5957, -0.6447, 0.479, -1.218e-08, -0.6601, -0.7512, 0.5957, -0.6447, 0.479, 0.2716, -0.6694, 0.6914, -1.218e-08, -0.6601, -0.7512, -1.218e-08, -0.6601, -0.7512, 0.2716, -0.6694, 0.6914, 1.335e-08, -0.7126, 0.7015, -0.5765, 0.6283, -0.5225, -0.3763, 0.4074, -0.8321, -0.8222, 0.5674, 0.04476, -0.8518, 0.5175, 0.08108, -0.005216, 0.9969, 0.07876, -0.02351, 0.9012, -0.4328, -0.184, 0.671, -0.7183, -0.1681, 0.9845, 0.05053, -0.8783, 0.4616, -0.1245, -0.3911, 0.6861, 0.6135, -0.4217, 0.8676, 0.2636, -0.9169, 0.3683, 0.1539, 0.7305, 0.1464, 0.667, -0.5791, 0.7049, 0.4097, 0.7794, 0.2753, 0.5628, 0.09124, -0.6975, -0.7107, 0.05788, -0.7001, -0.7117, -0.0516, 0.7145, -0.6977, -0.04591, 0.6887, -0.7236, 9.557e-08, 0.7366, -0.6764, 0.5765, 0.6283, -0.5225, 0.3763, 0.4074, -0.8321, -2.789e-08, 0.2373, -0.9714, 0.8518, 0.5175, 0.08108, 0.7305, 0.1464, 0.667, 0.7794, 0.2753, 0.5628, 0.8222, 0.5674, 0.04476, 0.5791, 0.7049, 0.4097, -0.7305, 0.1464, 0.667, -0.7794, 0.2753, 0.5628, 0.7794, 0.2753, 0.5628, -0.5791, 0.7049, 0.4097, 0.05523, 0.7357, 0.675, -0.7794, 0.2753, 0.5628, -0.05523, 0.7357, 0.675, 0.5791, 0.7049, 0.4097, 0.2716, -0.6694, 0.6914, 0.5957, -0.6447, 0.479, 0.7607, 0.001456, 0.6491, 0.3809, -0.004213, 0.9246, -0.5957, -0.6447, 0.479, -0.2716, -0.6694, 0.6914, -0.3809, -0.004213, 0.9246, -0.7607, 0.001456, 0.6491, -0.7607, 0.001456, 0.6491, -0.9514, -0.2623, 0.1611, -0.7435, -0.6508, 0.1539, -0.5957, -0.6447, 0.479, -0.2274, -0.5999, -0.7671, -0.7227, -0.5841, -0.3695, -0.8409, -0.1615, -0.5165, -0.2657, -0.1858, -0.946, -0.3094, -0.3459, -0.8858, -0.6783, -0.3884, -0.6238, -0.7067, -0.332, -0.6248, -0.2651, -0.2733, -0.9247, 0.7227, -0.5841, -0.3695, 0.2274, -0.5999, -0.7671, 0.2657, -0.1858, -0.946, 0.8409, -0.1615, -0.5165, -0.2019, 0.5218, 0.8288, -0.2113, 0.3469, 0.9138, -0.6055, 0.03795, 0.7949, -0.3981, 0.2458, 0.8838, 0.8409, -0.1615, -0.5165, 0.9514, -0.2623, 0.1611, 0.7435, -0.6508, 0.1539, 0.7227, -0.5841, -0.3695, -0.884, 0.1156, 0.453, -0.9163, -0.04856, 0.3975, -0.9521, -0.1213, -0.2806, -0.8959, 0.2609, -0.3595, 0.3809, -0.004213, 0.9246, -4.772e-09, -0.03882, 0.9992, 1.335e-08, -0.7126, 0.7015, 0.2716, -0.6694, 0.6914, -0.2113, 0.3469, 0.9138, -0.2019, 0.5218, 0.8288, -0.05523, 0.7357, 0.675, 0.1315, 0.6728, 0.728, -0.2657, -0.1858, -0.946, 1.248e-09, -0.186, -0.9825, -1.218e-08, -0.6601, -0.7512, -0.2274, -0.5999, -0.7671, 0.9003, 0.1496, 0.4088, 0.9003, 0.1496, 0.4088, 0.9003, 0.1496, 0.4088, 0.9003, 0.1496, 0.4088, 1.277e-07, 0.652, 0.7582, 0.3698, 0.7742, 0.5137, 0.5927, 0.2883, 0.7521, 0.0, 0.2681, 0.9634, 0.4217, 0.8676, 0.2635, 0.3911, 0.6861, 0.6135, 0.8783, 0.4616, -0.1245, 0.9169, 0.3683, 0.1539, -0.5791, 0.7049, 0.4097, -0.3911, 0.6861, 0.6135, -0.8783, 0.4616, -0.1245, -1.902e-08, -0.2751, -0.9614, -0.3094, -0.3459, -0.8858, -0.2651, -0.2733, -0.9247, 7.201e-09, -0.2234, -0.9747, 0.1208, -0.6976, 0.7062, -0.01657, 0.7164, 0.6975, 0.004605, 0.7073, 0.7069, 0.1134, -0.7283, 0.6758, 0.2657, -0.1858, -0.946, 0.4587, -0.06178, -0.8865, 0.9489, 0.02785, -0.3144, 0.8409, -0.1615, -0.5165, 0.3911, 0.6861, 0.6135, 0.5791, 0.7049, 0.4097, 0.8783, 0.4616, -0.1245, -0.9003, 0.1496, 0.4088, -0.9003, 0.1496, 0.4088, -0.9003, 0.1496, 0.4088, -0.9003, 0.1496, 0.4088, -0.3698, 0.7741, 0.5138, -0.4217, 0.8676, 0.2636, 0.8518, 0.5175, 0.08108, 0.5765, 0.6283, -0.5225, 0.6386, -0.01955, 0.7693, 0.9006, -0.1348, 0.4132, 0.9734, -0.2067, 0.0991, 0.8201, -0.5658, 0.08531, -0.5765, 0.6283, -0.5225, 0.3698, 0.7742, 0.5137, 1.277e-07, 0.652, 0.7582, 9.557e-08, 0.7366, -0.6764, 0.2902, 0.1004, 0.9517, 0.09997, 0.5224, 0.8468, -0.1446, 0.7048, 0.6945, 0.2187, 0.37, 0.9029, -0.8518, 0.5175, 0.08108, -0.7305, 0.1464, 0.667, 0.3911, 0.6861, 0.6135, 0.4217, 0.8676, 0.2635, -0.5791, 0.7049, 0.4097, 0.7305, 0.1464, 0.667, -0.3911, 0.6861, 0.6135, -0.7305, 0.1464, 0.667, 0.5791, 0.7049, 0.4097, 0.3911, 0.6861, 0.6135, 0.5927, 0.2883, 0.7521, 0.9169, 0.3683, 0.1539, -2.35e-07, 0.9171, 0.3987, 0.0, 0.2681, 0.9634, 0.5927, 0.2883, 0.7521, -2.35e-07, 0.9171, 0.3987, -0.5927, 0.2883, 0.7521, 0.0, 0.2681, 0.9634, -2.35e-07, 0.9171, 0.3987, -0.9169, 0.3683, 0.1539, -0.5927, 0.2883, 0.7521, -2.35e-07, 0.9171, 0.3987, -0.8783, 0.4616, -0.1245, -0.9169, 0.3683, 0.1539, -2.35e-07, 0.9171, 0.3987, -0.5791, 0.7049, 0.4097, -0.8783, 0.4616, -0.1245, -2.35e-07, 0.9171, 0.3987, 0.9169, 0.3683, 0.1539, 0.8783, 0.4616, -0.1245, -2.35e-07, 0.9171, 0.3987, -2.35e-07, 0.9171, 0.3987, 0.8783, 0.4616, -0.1245, 0.5791, 0.7049, 0.4097, -2.301e-08, 0.000383, -1.0, -1.902e-08, -0.2751, -0.9614, 0.3094, -0.3459, -0.8858, 0.4079, -0.0594, -0.9111, 0.5791, 0.7049, 0.4097, 0.5428, 0.588, 0.5997, 0.0, 0.9989, 0.04592, -2.35e-07, 0.9171, 0.3987, -2.11e-08, 0.4579, 0.889, -0.5428, 0.588, 0.5997, 0.0, 0.9989, 0.04592, 0.5428, 0.588, 0.5997, -2.11e-08, 0.4579, 0.889, 0.0, 0.9989, 0.04592, -0.5428, 0.588, 0.5997, -0.5791, 0.7049, 0.4097, -2.35e-07, 0.9171, 0.3987, 0.0, 0.9989, 0.04592])] * 3)])

# ---- objects
ob_m_flightjacket = bpy.data.objects.new('M_FlightJacket', me_meshid0_name_005)

# ---- transforms, parenting, visibility, modifiers, constraints
ob_m_flightjacket.location = (0.0, 0.0, 0.0)
ob_m_flightjacket.rotation_euler = (1.571, -0.0, 0.0)
ob_m_flightjacket.color = (0.8, 0.8, 0.8, 1.0)

# ---- collection membership
col_collection.objects.link(ob_m_flightjacket)

# ---- scene / render settings (as saved in the file)
scene.frame_start = 1; scene.frame_end = 250; scene.frame_set(1)
scene.render.engine = 'BLENDER_EEVEE_NEXT'
scene.render.fps = 30
scene.cycles.use_denoising = False
scene.cycles.samples = 128
scene.cycles.sampling_pattern = 'TABULATED_SOBOL'
scene.cycles.use_adaptive_sampling = False
scene.cycles.use_light_tree = False
scene.view_settings.view_transform = 'Filmic'
bpy.context.view_layer.update()

# ---- added for rendering (the .blend has no active camera and no usable light): camera, sun
cam_auto = bpy.data.cameras.new('AutoCamera')
cam_auto.lens = 50.0
cam_auto.sensor_width = 36.0
cam_auto.clip_end = 1000.0
ob_auto_camera = bpy.data.objects.new('AutoCamera', cam_auto)
scene.collection.objects.link(ob_auto_camera)
ob_auto_camera.location = (0.752302, -0.914333, 0.581025)
ob_auto_camera.rotation_euler = (1.09748, -7.21219e-08, 0.694738)
scene.camera = ob_auto_camera
light_auto_sun = bpy.data.lights.new('AutoSun', 'SUN')
light_auto_sun.energy = 3.0
light_auto_sun.angle = 0.0523599
ob_auto_sun = bpy.data.objects.new('AutoSun', light_auto_sun)
scene.collection.objects.link(ob_auto_sun)
ob_auto_sun.rotation_euler = (0.872665, 0.174533, 0.523599)
bpy.context.view_layer.update()
